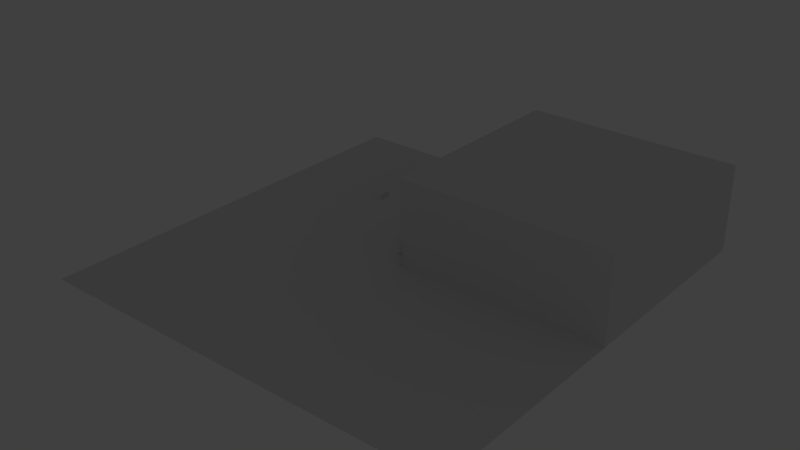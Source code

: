 # Source: robotarm2.blend  (saved by Blender 2.75.0; exported with 4.5.12 LTS)
import bpy
from mathutils import Matrix  # noqa: F401  (used for matrix-valued properties, if any)

bpy.ops.wm.read_factory_settings(use_empty=True)
scene = bpy.context.scene
scene.name = 'Scene'

# ---- collections
col_collection_1 = bpy.data.collections.new('Collection 1'); scene.collection.children.link(col_collection_1)

# ---- materials (node trees are filled in below, after node groups)
mat_material = bpy.data.materials.new('Material')
mat_material.alpha_threshold = 0.0
mat_material.use_transparent_shadow = False
mat_material.roughness = 0.5
mat_material.line_color = (0.0, 0.0, 0.0, 1.0)

# ---- material node trees

# ---- world
world_world = bpy.data.worlds.new('World'); scene.world = world_world
world_world.color = (0.05088, 0.05088, 0.05088)
world_world.use_sun_shadow = False
world_world.sun_shadow_jitter_overblur = 0.0
world_world.cycles.sampling_method = 'NONE'
world_world.cycles.sample_map_resolution = 256

# ---- lights
light_spot = bpy.data.lights.new('Spot', 'SPOT')
light_spot.transmission_factor = 0.0
light_spot.cutoff_distance = 232.0
light_spot.energy = 0.08404
light_spot.shadow_buffer_clip_start = 8.9
light_spot.shadow_soft_size = 0.1
light_spot.shadow_maximum_resolution = 0.006
light_spot.use_absolute_resolution = True
light_spot.spot_size = 1.047
light_spot.show_cone = True
light_spot.cycles.use_multiple_importance_sampling = False

# ---- meshes
me_plane = bpy.data.meshes.new('Plane')
me_plane.from_pydata([(-1.0, -1.0, 0.0), (1.0, -1.0, 0.0), (-1.0, 1.0, 0.0), (1.0, 1.0, 0.0), (0.0, -1.0, 0.0), (0.0, 1.0, 0.0), (-1.0, 0.0, 0.0), (1.0, 0.0, 0.0), (0.0, 0.0, 0.0), (1.0, 0.0, 0.4033), (1.0, 1.0, 0.4033), (0.0, 1.0, 0.4033), (0.0, 0.0, 0.4033)], [], [(3, 5, 11, 10), (6, 8, 5, 2), (0, 4, 8, 6), (4, 1, 7, 8), (12, 9, 10, 11), (5, 8, 12, 11), (7, 3, 10, 9), (8, 7, 9, 12)])
me_plane.use_remesh_preserve_volume = False
me_plane.use_remesh_preserve_attributes = False
me_plane.use_mirror_vertex_groups = False
me_plane.update()
me_cube = bpy.data.meshes.new('Cube')
me_cube.from_pydata([(-1.0, -1.0, 0.0), (-1.0, -1.0, 1.0), (-1.0, 1.0, 0.0), (-1.0, 1.0, 1.0), (1.0, -1.0, 0.0), (1.0, -1.0, 1.0), (1.0, 1.0, 0.0), (1.0, 1.0, 1.0)], [], [(1, 3, 2, 0), (3, 7, 6, 2), (7, 5, 4, 6), (5, 1, 0, 4), (0, 2, 6, 4), (5, 7, 3, 1)])
me_cube.use_remesh_preserve_volume = False
me_cube.use_remesh_preserve_attributes = False
me_cube.use_mirror_vertex_groups = False
me_cube.update()
me_cube_004 = bpy.data.meshes.new('Cube.004')
me_cube_004.from_pydata([(-1.0, 1.0, 1.177e-07), (-1.0, -1.0, -4.197e-07), (1.0, -1.0, -1.177e-07), (1.0, 1.0, 4.197e-07), (-1.0, 1.0, -1.0), (-1.0, -1.0, -1.0), (1.0, -1.0, -1.0), (1.0, 1.0, -1.0), (2.098e-07, 0.4423, -1.0), (5.118e-07, 0.4423, -3.0), (-0.08628, 0.4338, -1.0), (-0.08628, 0.4338, -3.0), (-0.1693, 0.4086, -1.0), (-0.1692, 0.4086, -3.0), (-0.2457, 0.3677, -1.0), (-0.2457, 0.3677, -3.0), (-0.3127, 0.3127, -1.0), (-0.3127, 0.3127, -3.0), (-0.3677, 0.2457, -1.0), (-0.3677, 0.2457, -3.0), (-0.4086, 0.1693, -1.0), (-0.4086, 0.1693, -3.0), (-0.4338, 0.08628, -1.0), (-0.4338, 0.08628, -3.0), (-0.4423, 2.833e-07, -1.0), (-0.4423, 8.207e-07, -3.0), (-0.4338, -0.08628, -1.0), (-0.4338, -0.08628, -3.0), (-0.4086, -0.1692, -1.0), (-0.4086, -0.1692, -3.0), (-0.3677, -0.2457, -1.0), (-0.3677, -0.2457, -3.0), (-0.3127, -0.3127, -1.0), (-0.3127, -0.3127, -3.0), (-0.2457, -0.3677, -1.0), (-0.2457, -0.3677, -3.0), (-0.1692, -0.4086, -1.0), (-0.1692, -0.4086, -3.0), (-0.08628, -0.4338, -1.0), (-0.08628, -0.4338, -3.0), (3.539e-07, -0.4423, -1.0), (6.559e-07, -0.4423, -3.0), (0.08628, -0.4338, -1.0), (0.08628, -0.4338, -3.0), (0.1693, -0.4086, -1.0), (0.1693, -0.4086, -3.0), (0.2457, -0.3677, -1.0), (0.2457, -0.3677, -3.0), (0.3127, -0.3127, -1.0), (0.3127, -0.3127, -3.0), (0.3677, -0.2457, -1.0), (0.3677, -0.2457, -3.0), (0.4086, -0.1692, -1.0), (0.4086, -0.1692, -3.0), (0.4338, -0.08628, -1.0), (0.4338, -0.08628, -3.0), (0.4423, 6.769e-07, -1.0), (0.4423, 1.214e-06, -3.0), (0.4338, 0.08628, -1.0), (0.4338, 0.08628, -3.0), (0.4086, 0.1693, -1.0), (0.4086, 0.1693, -3.0), (0.3677, 0.2457, -1.0), (0.3677, 0.2457, -3.0), (0.3127, 0.3127, -1.0), (0.3127, 0.3127, -3.0), (0.2457, 0.3677, -1.0), (0.2457, 0.3677, -3.0), (0.1692, 0.4086, -1.0), (0.1693, 0.4086, -3.0), (0.08628, 0.4338, -1.0), (0.08628, 0.4338, -3.0), (5.304e-07, 0.4423, -3.124), (8.324e-07, 0.4423, -5.124), (-0.08628, 0.4338, -3.124), (-0.08628, 0.4338, -5.124), (-0.1692, 0.4086, -3.124), (-0.1692, 0.4086, -5.124), (-0.2457, 0.3677, -3.124), (-0.2457, 0.3677, -5.124), (-0.3127, 0.3127, -3.124), (-0.3127, 0.3127, -5.124), (-0.3677, 0.2457, -3.124), (-0.3677, 0.2457, -5.124), (-0.4086, 0.1693, -3.124), (-0.4086, 0.1693, -5.124), (-0.4338, 0.08628, -3.124), (-0.4338, 0.08628, -5.124), (-0.4423, 8.539e-07, -3.124), (-0.4423, 1.391e-06, -5.124), (-0.4338, -0.08628, -3.124), (-0.4338, -0.08628, -5.124), (-0.4086, -0.1692, -3.124), (-0.4086, -0.1692, -5.124), (-0.3677, -0.2457, -3.124), (-0.3677, -0.2457, -5.124), (-0.3127, -0.3127, -3.124), (-0.3127, -0.3127, -5.124), (-0.2457, -0.3677, -3.124), (-0.2457, -0.3677, -5.124), (-0.1692, -0.4086, -3.124), (-0.1692, -0.4086, -5.124), (-0.08628, -0.4338, -3.124), (-0.08628, -0.4338, -5.124), (6.745e-07, -0.4423, -3.124), (9.765e-07, -0.4423, -5.124), (0.08628, -0.4338, -3.124), (0.08628, -0.4338, -5.124), (0.1693, -0.4086, -3.124), (0.1693, -0.4086, -5.124), (0.2457, -0.3677, -3.124), (0.2457, -0.3677, -5.124), (0.3127, -0.3127, -3.124), (0.3127, -0.3127, -5.124), (0.3677, -0.2457, -3.124), (0.3677, -0.2457, -5.124), (0.4086, -0.1692, -3.124), (0.4086, -0.1692, -5.124), (0.4338, -0.08628, -3.124), (0.4338, -0.08628, -5.124), (0.4423, 1.248e-06, -3.124), (0.4423, 1.785e-06, -5.124), (0.4338, 0.08628, -3.124), (0.4338, 0.08628, -5.124), (0.4086, 0.1693, -3.124), (0.4086, 0.1693, -5.124), (0.3677, 0.2457, -3.124), (0.3677, 0.2457, -5.124), (0.3127, 0.3127, -3.124), (0.3127, 0.3127, -5.124), (0.2457, 0.3677, -3.124), (0.2457, 0.3677, -5.124), (0.1693, 0.4086, -3.124), (0.1693, 0.4086, -5.124), (0.08628, 0.4338, -3.124), (0.08628, 0.4338, -5.124)], [], [(0, 1, 2, 3), (4, 7, 6, 5), (0, 4, 5, 1), (1, 5, 6, 2), (2, 6, 7, 3), (4, 0, 3, 7), (8, 9, 11, 10), (10, 11, 13, 12), (12, 13, 15, 14), (14, 15, 17, 16), (16, 17, 19, 18), (18, 19, 21, 20), (20, 21, 23, 22), (22, 23, 25, 24), (24, 25, 27, 26), (26, 27, 29, 28), (28, 29, 31, 30), (30, 31, 33, 32), (32, 33, 35, 34), (34, 35, 37, 36), (36, 37, 39, 38), (38, 39, 41, 40), (40, 41, 43, 42), (42, 43, 45, 44), (44, 45, 47, 46), (46, 47, 49, 48), (48, 49, 51, 50), (50, 51, 53, 52), (52, 53, 55, 54), (54, 55, 57, 56), (56, 57, 59, 58), (58, 59, 61, 60), (60, 61, 63, 62), (62, 63, 65, 64), (64, 65, 67, 66), (66, 67, 69, 68), (11, 9, 71, 69, 67, 65, 63, 61, 59, 57, 55, 53, 51, 49, 47, 45, 43, 41, 39, 37, 35, 33, 31, 29, 27, 25, 23, 21, 19, 17, 15, 13), (70, 71, 9, 8), (68, 69, 71, 70), (8, 10, 12, 14, 16, 18, 20, 22, 24, 26, 28, 30, 32, 34, 36, 38, 40, 42, 44, 46, 48, 50, 52, 54, 56, 58, 60, 62, 64, 66, 68, 70), (72, 73, 75, 74), (74, 75, 77, 76), (76, 77, 79, 78), (78, 79, 81, 80), (80, 81, 83, 82), (82, 83, 85, 84), (84, 85, 87, 86), (86, 87, 89, 88), (88, 89, 91, 90), (90, 91, 93, 92), (92, 93, 95, 94), (94, 95, 97, 96), (96, 97, 99, 98), (98, 99, 101, 100), (100, 101, 103, 102), (102, 103, 105, 104), (104, 105, 107, 106), (106, 107, 109, 108), (108, 109, 111, 110), (110, 111, 113, 112), (112, 113, 115, 114), (114, 115, 117, 116), (116, 117, 119, 118), (118, 119, 121, 120), (120, 121, 123, 122), (122, 123, 125, 124), (124, 125, 127, 126), (126, 127, 129, 128), (128, 129, 131, 130), (130, 131, 133, 132), (75, 73, 135, 133, 131, 129, 127, 125, 123, 121, 119, 117, 115, 113, 111, 109, 107, 105, 103, 101, 99, 97, 95, 93, 91, 89, 87, 85, 83, 81, 79, 77), (134, 135, 73, 72), (132, 133, 135, 134), (72, 74, 76, 78, 80, 82, 84, 86, 88, 90, 92, 94, 96, 98, 100, 102, 104, 106, 108, 110, 112, 114, 116, 118, 120, 122, 124, 126, 128, 130, 132, 134)])
me_cube_004.materials.append(mat_material)
me_cube_004.use_remesh_preserve_volume = False
me_cube_004.use_remesh_preserve_attributes = False
me_cube_004.use_mirror_vertex_groups = False
me_cube_004.update()
arm_armature_000 = bpy.data.armatures.new('Armature.000')  # bones are not reproduced
arm_armature_004 = bpy.data.armatures.new('Armature.004')  # bones are not reproduced

# ---- objects
ob_plane = bpy.data.objects.new('Plane', me_plane)
ob_cube = bpy.data.objects.new('Cube', me_cube)
ob_ik_target = bpy.data.objects.new('ik-target', arm_armature_000)
ob_garm_10_0_2_1 = bpy.data.objects.new('garm.10.0.2.1', arm_armature_004)
ob_arm_spot_10_0_0_71 = bpy.data.objects.new('arm-spot.10.0.0.71', light_spot)
ob_arm_mesh = bpy.data.objects.new('arm-mesh', me_cube_004)

# ---- transforms, parenting, visibility, modifiers, constraints
ob_plane.location = (0.0, 0.0, 0.0)
ob_plane.scale = (36.45, 36.45, 36.45)
ob_plane.lineart.crease_threshold = 0.0
ob_cube.location = (-5.674, 1.867, 9.166)
ob_cube.lineart.crease_threshold = 0.0
ob_ik_target.location = (0.0, 0.0, 18.78)
ob_ik_target.lineart.crease_threshold = 0.0
ob_garm_10_0_2_1.location = (0.0, 0.0, 0.0)
ob_garm_10_0_2_1.lineart.crease_threshold = 0.0
ob_arm_spot_10_0_0_71.parent = ob_garm_10_0_2_1
ob_arm_spot_10_0_0_71.matrix_parent_inverse = Matrix(((1.192e-07, -1.192e-07, 1.0, -2.0), (-0.7165, -0.6975, -2.192e-08, -2.124), (0.6975, -0.7165, -2.084e-07, -1.274e-07), (0.0, 0.0, 0.0, 1.0)))
ob_arm_spot_10_0_0_71.location = (-1.522, -1.481, 2.0)
ob_arm_spot_10_0_0_71.rotation_euler = (-2.37, -1.571, 0.0)
ob_arm_spot_10_0_0_71.scale = (1.7, 1.7, 1.7)
ob_arm_spot_10_0_0_71.lineart.crease_threshold = 0.0
ob_arm_mesh.parent = ob_garm_10_0_2_1
ob_arm_mesh.location = (-2.851e-07, -6.109e-08, -1.0)
ob_arm_mesh.rotation_euler = (3.142, 1.941e-23, 4.441e-16)
ob_arm_mesh.lock_rotations_4d = False
ob_arm_mesh.empty_display_type = 'ARROWS'
ob_arm_mesh.lineart.crease_threshold = 0.0
_vg = ob_arm_mesh.vertex_groups.new(name='forearm')
_vg.add([72, 73, 74, 75, 76, 77, 78, 79, 80, 81, 82, 83, 84, 85, 86, 87, 88, 89, 90, 91, 92, 93, 94, 95, 96, 97, 98, 99, 100, 101, 102, 103, 104, 105, 106, 107, 108, 109, 110, 111, 112, 113, 114, 115, 116, 117, 118, 119, 120, 121, 122, 123, 124, 125, 126, 127, 128, 129, 130, 131, 132, 133, 134, 135], 1.0, 'REPLACE')
_vg = ob_arm_mesh.vertex_groups.new(name='base')
_vg.add([8, 9, 10, 11, 12, 13, 14, 15, 16, 17, 18, 19, 20, 21, 22, 23, 24, 25, 26, 27, 28, 29, 30, 31, 32, 33, 34, 35, 36, 37, 38, 39, 40, 41, 42, 43, 44, 45, 46, 47, 48, 49, 50, 51, 52, 53, 54, 55, 56, 57, 58, 59, 60, 61, 62, 63, 64, 65, 66, 67, 68, 69, 70, 71], 1.0, 'REPLACE')
_m = ob_arm_mesh.modifiers.new('Armature', 'ARMATURE')
_m.object = ob_garm_10_0_2_1

# ---- collection membership
col_collection_1.objects.link(ob_plane)
col_collection_1.objects.link(ob_cube)
col_collection_1.objects.link(ob_ik_target)
col_collection_1.objects.link(ob_garm_10_0_2_1)
col_collection_1.objects.link(ob_arm_spot_10_0_0_71)
col_collection_1.objects.link(ob_arm_mesh)

# ---- scene / render settings (as saved in the file)
scene.frame_start = 1; scene.frame_end = 250; scene.frame_set(74)
scene.render.engine = 'BLENDER_EEVEE_NEXT'
scene.render.resolution_percentage = 50
scene.render.dither_intensity = 0.0
scene.cycles.use_denoising = False
scene.cycles.samples = 10
scene.cycles.sampling_pattern = 'TABULATED_SOBOL'
scene.cycles.light_sampling_threshold = 0.0
scene.cycles.use_adaptive_sampling = False
scene.cycles.use_light_tree = False
scene.cycles.blur_glossy = 0.0
scene.cycles.pixel_filter_type = 'GAUSSIAN'
scene.cycles.sample_clamp_indirect = 0.0
scene.view_settings.view_transform = 'Standard'
bpy.context.view_layer.update()

# ---- added for rendering (the .blend has no active camera): camera
cam_auto = bpy.data.cameras.new('AutoCamera')
cam_auto.lens = 50.0
cam_auto.sensor_width = 36.0
cam_auto.clip_end = 1693.43
ob_auto_camera = bpy.data.objects.new('AutoCamera', cam_auto)
scene.collection.objects.link(ob_auto_camera)
ob_auto_camera.location = (96.4922, -115.791, 84.0436)
ob_auto_camera.rotation_euler = (1.09748, -7.21219e-08, 0.694738)
scene.camera = ob_auto_camera
bpy.context.view_layer.update()
